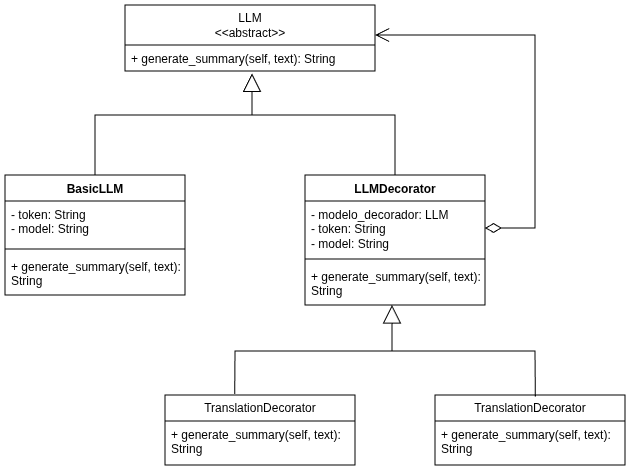

The diagram above was exported from draw.io. Its source (the exported page's mxGraphModel, read from the mxfile embedded in the PNG):
<mxGraphModel dx="951" dy="523" grid="1" gridSize="10" guides="1" tooltips="1" connect="1" arrows="1" fold="1" page="1" pageScale="1" pageWidth="827" pageHeight="1169" math="0" shadow="0">
  <root>
    <mxCell id="0" />
    <mxCell id="1" parent="0" />
    <mxCell id="meQ2ksMor6_KkF2rXR0a-1" parent="1" style="swimlane;fontStyle=0;childLayout=stackLayout;horizontal=1;startSize=40;fillColor=none;horizontalStack=0;resizeParent=1;resizeParentMax=0;resizeLast=0;collapsible=1;marginBottom=0;whiteSpace=wrap;html=1;" value="LLM&lt;div&gt;&amp;lt;&amp;lt;abstract&amp;gt;&amp;gt;&lt;/div&gt;" vertex="1">
      <mxGeometry height="66" width="250" x="220" y="50" as="geometry" />
    </mxCell>
    <mxCell id="meQ2ksMor6_KkF2rXR0a-4" parent="meQ2ksMor6_KkF2rXR0a-1" style="text;strokeColor=none;fillColor=none;align=left;verticalAlign=top;spacingLeft=4;spacingRight=4;overflow=hidden;rotatable=0;points=[[0,0.5],[1,0.5]];portConstraint=eastwest;whiteSpace=wrap;html=1;" value="+&amp;nbsp;generate_summary(self, text): String" vertex="1">
      <mxGeometry height="26" width="250" y="40" as="geometry" />
    </mxCell>
    <mxCell id="meQ2ksMor6_KkF2rXR0a-6" parent="1" style="swimlane;fontStyle=1;align=center;verticalAlign=top;childLayout=stackLayout;horizontal=1;startSize=26;horizontalStack=0;resizeParent=1;resizeParentMax=0;resizeLast=0;collapsible=1;marginBottom=0;whiteSpace=wrap;html=1;" value="BasicLLM" vertex="1">
      <mxGeometry height="120" width="180" x="100" y="220" as="geometry" />
    </mxCell>
    <mxCell id="meQ2ksMor6_KkF2rXR0a-7" parent="meQ2ksMor6_KkF2rXR0a-6" style="text;strokeColor=none;fillColor=none;align=left;verticalAlign=top;spacingLeft=4;spacingRight=4;overflow=hidden;rotatable=0;points=[[0,0.5],[1,0.5]];portConstraint=eastwest;whiteSpace=wrap;html=1;" value="- token: String&lt;div&gt;- model: String&lt;/div&gt;" vertex="1">
      <mxGeometry height="44" width="180" y="26" as="geometry" />
    </mxCell>
    <mxCell id="meQ2ksMor6_KkF2rXR0a-8" parent="meQ2ksMor6_KkF2rXR0a-6" style="line;strokeWidth=1;fillColor=none;align=left;verticalAlign=middle;spacingTop=-1;spacingLeft=3;spacingRight=3;rotatable=0;labelPosition=right;points=[];portConstraint=eastwest;strokeColor=inherit;" value="" vertex="1">
      <mxGeometry height="8" width="180" y="70" as="geometry" />
    </mxCell>
    <mxCell id="meQ2ksMor6_KkF2rXR0a-9" parent="meQ2ksMor6_KkF2rXR0a-6" style="text;strokeColor=none;fillColor=none;align=left;verticalAlign=top;spacingLeft=4;spacingRight=4;overflow=hidden;rotatable=0;points=[[0,0.5],[1,0.5]];portConstraint=eastwest;whiteSpace=wrap;html=1;" value="+&amp;nbsp;generate_summary(self, text): String" vertex="1">
      <mxGeometry height="42" width="180" y="78" as="geometry" />
    </mxCell>
    <mxCell id="meQ2ksMor6_KkF2rXR0a-11" parent="1" style="swimlane;fontStyle=1;align=center;verticalAlign=top;childLayout=stackLayout;horizontal=1;startSize=26;horizontalStack=0;resizeParent=1;resizeParentMax=0;resizeLast=0;collapsible=1;marginBottom=0;whiteSpace=wrap;html=1;" value="LLMDecorator" vertex="1">
      <mxGeometry height="130" width="180" x="400" y="220" as="geometry" />
    </mxCell>
    <mxCell id="meQ2ksMor6_KkF2rXR0a-12" parent="meQ2ksMor6_KkF2rXR0a-11" style="text;strokeColor=none;fillColor=none;align=left;verticalAlign=top;spacingLeft=4;spacingRight=4;overflow=hidden;rotatable=0;points=[[0,0.5],[1,0.5]];portConstraint=eastwest;whiteSpace=wrap;html=1;" value="&lt;div&gt;-&amp;nbsp;modelo_decorador: LLM&lt;/div&gt;- token: String&lt;div&gt;- model: String&lt;/div&gt;" vertex="1">
      <mxGeometry height="54" width="180" y="26" as="geometry" />
    </mxCell>
    <mxCell id="meQ2ksMor6_KkF2rXR0a-13" parent="meQ2ksMor6_KkF2rXR0a-11" style="line;strokeWidth=1;fillColor=none;align=left;verticalAlign=middle;spacingTop=-1;spacingLeft=3;spacingRight=3;rotatable=0;labelPosition=right;points=[];portConstraint=eastwest;strokeColor=inherit;" value="" vertex="1">
      <mxGeometry height="8" width="180" y="80" as="geometry" />
    </mxCell>
    <mxCell id="meQ2ksMor6_KkF2rXR0a-14" parent="meQ2ksMor6_KkF2rXR0a-11" style="text;strokeColor=none;fillColor=none;align=left;verticalAlign=top;spacingLeft=4;spacingRight=4;overflow=hidden;rotatable=0;points=[[0,0.5],[1,0.5]];portConstraint=eastwest;whiteSpace=wrap;html=1;" value="+&amp;nbsp;generate_summary(self, text): String" vertex="1">
      <mxGeometry height="42" width="180" y="88" as="geometry" />
    </mxCell>
    <mxCell id="meQ2ksMor6_KkF2rXR0a-15" edge="1" parent="1" style="endArrow=block;endSize=16;endFill=0;html=1;rounded=0;entryX=0.508;entryY=1.09;entryDx=0;entryDy=0;entryPerimeter=0;" target="meQ2ksMor6_KkF2rXR0a-4" value="">
      <mxGeometry relative="1" width="160" as="geometry">
        <mxPoint x="347" y="160" as="sourcePoint" />
        <mxPoint x="500" y="250" as="targetPoint" />
      </mxGeometry>
    </mxCell>
    <mxCell id="meQ2ksMor6_KkF2rXR0a-16" edge="1" parent="1" source="meQ2ksMor6_KkF2rXR0a-6" style="endArrow=none;html=1;rounded=0;exitX=0.5;exitY=0;exitDx=0;exitDy=0;entryX=0.5;entryY=0;entryDx=0;entryDy=0;" target="meQ2ksMor6_KkF2rXR0a-11" value="">
      <mxGeometry height="50" relative="1" width="50" as="geometry">
        <Array as="points">
          <mxPoint x="190" y="160" />
          <mxPoint x="490" y="160" />
        </Array>
        <mxPoint x="390" y="270" as="sourcePoint" />
        <mxPoint x="440" y="220" as="targetPoint" />
      </mxGeometry>
    </mxCell>
    <mxCell id="meQ2ksMor6_KkF2rXR0a-17" edge="1" parent="1" source="meQ2ksMor6_KkF2rXR0a-12" style="endArrow=open;html=1;endSize=12;startArrow=diamondThin;startSize=14;startFill=0;align=left;verticalAlign=bottom;rounded=0;exitX=1;exitY=0.5;exitDx=0;exitDy=0;entryX=1;entryY=0.455;entryDx=0;entryDy=0;entryPerimeter=0;" target="meQ2ksMor6_KkF2rXR0a-1" value="">
      <mxGeometry relative="1" x="-1" y="3" as="geometry">
        <Array as="points">
          <mxPoint x="630" y="273" />
          <mxPoint x="630" y="80" />
        </Array>
        <mxPoint x="620" y="180" as="sourcePoint" />
        <mxPoint x="490" y="90" as="targetPoint" />
      </mxGeometry>
    </mxCell>
    <mxCell id="meQ2ksMor6_KkF2rXR0a-18" parent="1" style="swimlane;fontStyle=0;childLayout=stackLayout;horizontal=1;startSize=26;fillColor=none;horizontalStack=0;resizeParent=1;resizeParentMax=0;resizeLast=0;collapsible=1;marginBottom=0;whiteSpace=wrap;html=1;" value="TranslationDecorator" vertex="1">
      <mxGeometry height="70" width="190" x="260" y="440" as="geometry" />
    </mxCell>
    <mxCell id="meQ2ksMor6_KkF2rXR0a-19" parent="meQ2ksMor6_KkF2rXR0a-18" style="text;strokeColor=none;fillColor=none;align=left;verticalAlign=top;spacingLeft=4;spacingRight=4;overflow=hidden;rotatable=0;points=[[0,0.5],[1,0.5]];portConstraint=eastwest;whiteSpace=wrap;html=1;" value="+&amp;nbsp;generate_summary(self, text): String" vertex="1">
      <mxGeometry height="44" width="190" y="26" as="geometry" />
    </mxCell>
    <mxCell id="meQ2ksMor6_KkF2rXR0a-24" parent="1" style="swimlane;fontStyle=0;childLayout=stackLayout;horizontal=1;startSize=26;fillColor=none;horizontalStack=0;resizeParent=1;resizeParentMax=0;resizeLast=0;collapsible=1;marginBottom=0;whiteSpace=wrap;html=1;" value="TranslationDecorator" vertex="1">
      <mxGeometry height="70" width="190" x="530" y="440" as="geometry" />
    </mxCell>
    <mxCell id="meQ2ksMor6_KkF2rXR0a-25" parent="meQ2ksMor6_KkF2rXR0a-24" style="text;strokeColor=none;fillColor=none;align=left;verticalAlign=top;spacingLeft=4;spacingRight=4;overflow=hidden;rotatable=0;points=[[0,0.5],[1,0.5]];portConstraint=eastwest;whiteSpace=wrap;html=1;" value="+&amp;nbsp;generate_summary(self, text): String" vertex="1">
      <mxGeometry height="44" width="190" y="26" as="geometry" />
    </mxCell>
    <mxCell id="meQ2ksMor6_KkF2rXR0a-26" edge="1" parent="1" style="endArrow=block;endSize=16;endFill=0;html=1;rounded=0;entryX=0.508;entryY=1.09;entryDx=0;entryDy=0;entryPerimeter=0;" value="">
      <mxGeometry relative="1" width="160" as="geometry">
        <mxPoint x="487" y="396" as="sourcePoint" />
        <mxPoint x="487" y="350" as="targetPoint" />
      </mxGeometry>
    </mxCell>
    <mxCell id="meQ2ksMor6_KkF2rXR0a-27" edge="1" parent="1" source="meQ2ksMor6_KkF2rXR0a-18" style="endArrow=none;html=1;rounded=0;exitX=0.367;exitY=-0.014;exitDx=0;exitDy=0;exitPerimeter=0;entryX=0.528;entryY=0.024;entryDx=0;entryDy=0;entryPerimeter=0;" target="meQ2ksMor6_KkF2rXR0a-24" value="">
      <mxGeometry height="50" relative="1" width="50" as="geometry">
        <Array as="points">
          <mxPoint x="330" y="396" />
          <mxPoint x="630" y="396" />
        </Array>
        <mxPoint x="310" y="420" as="sourcePoint" />
        <mxPoint x="640" y="430" as="targetPoint" />
      </mxGeometry>
    </mxCell>
  </root>
</mxGraphModel>